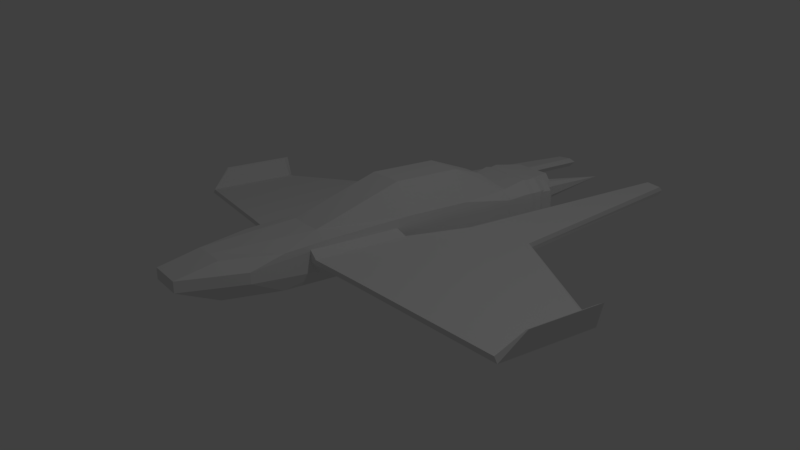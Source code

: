 # Source: modular_ship.blend  (saved by Blender 2.78.0; exported with 4.5.12 LTS)
import bpy
from mathutils import Matrix  # noqa: F401  (used for matrix-valued properties, if any)

bpy.ops.wm.read_factory_settings(use_empty=True)
scene = bpy.context.scene
scene.name = 'Scene'

# ---- collections
col_collection_1 = bpy.data.collections.new('Collection 1'); scene.collection.children.link(col_collection_1)

# ---- materials (node trees are filled in below, after node groups)
mat_material = bpy.data.materials.new('Material')
mat_material.alpha_threshold = 0.0
mat_material.use_transparent_shadow = False
mat_material.roughness = 0.5
mat_material.line_color = (0.0, 0.0, 0.0, 1.0)

# ---- material node trees

# ---- world
world_world = bpy.data.worlds.new('World'); scene.world = world_world
world_world.color = (0.05088, 0.05088, 0.05088)
world_world.use_sun_shadow = False
world_world.sun_shadow_jitter_overblur = 0.0
world_world.cycles.sampling_method = 'MANUAL'

# ---- cameras
cam_camera = bpy.data.cameras.new('Camera')
cam_camera.clip_end = 100.0
cam_camera.lens = 35.0
cam_camera.sensor_width = 32.0
cam_camera.sensor_height = 18.0
cam_camera.ortho_scale = 7.314
cam_camera.dof.focus_distance = 0.0
cam_camera.dof.aperture_fstop = 128.0

# ---- lights
light_lamp = bpy.data.lights.new('Lamp', 'POINT')
light_lamp.transmission_factor = 0.0
light_lamp.cutoff_distance = 30.0
light_lamp.energy = 100.0
light_lamp.shadow_buffer_clip_start = 1.001
light_lamp.shadow_soft_size = 0.1
light_lamp.shadow_maximum_resolution = 0.006
light_lamp.use_absolute_resolution = True

# ---- meshes
me_cube_003 = bpy.data.meshes.new('Cube.003')
me_cube_003.from_pydata([(0.0, -0.0004935, -0.1979), (0.0, -0.0004935, 0.1785), (0.0, 0.3316, -0.2513), (0.0, 0.3316, 0.2297), (0.2696, -0.0004935, -0.196), (0.2364, 0.000596, 0.1795), (0.2918, 0.3316, -0.2488), (0.2494, 0.333, 0.231), (0.3162, 0.002039, -0.1005), (0.3155, 0.001765, 0.1016), (0.3514, 0.3348, -0.1268), (0.3504, 0.3345, 0.1314), (0.0, 0.5617, -0.2335), (0.0, 0.5617, 0.2127), (0.2065, 0.5617, -0.2312), (0.1715, 0.5631, 0.2139), (0.2556, 0.5649, -0.106), (0.2549, 0.5646, 0.1071), (0.0, 0.5619, -0.1942), (0.0, 0.5619, 0.1751), (0.1945, 0.5619, -0.1923), (0.1656, 0.5631, 0.176), (0.2352, 0.5646, -0.08878), (0.2346, 0.5643, 0.08757), (0.0, 0.4373, -0.1941), (0.0, 0.4373, 0.1752), (0.1953, 0.4373, -0.1922), (0.1664, 0.4385, 0.1761), (0.236, 0.44, -0.08866), (0.2354, 0.4397, 0.08769), (0.0, 0.4371, -0.1197), (0.0, 0.4371, 0.1031), (0.08945, 0.4371, -0.1186), (0.05554, 0.4385, 0.1037), (0.1371, 0.4404, -0.06208), (0.1364, 0.44, 0.05759), (0.0, 1.424, -0.0114)], [], [(3, 7, 15, 13), (7, 5, 9, 11), (4, 5, 1, 0), (2, 6, 4, 0), (7, 3, 1, 5), (10, 11, 9, 8), (10, 6, 14, 16), (5, 4, 8, 9), (4, 6, 10, 8), (13, 15, 21, 19), (17, 16, 22, 23), (11, 10, 16, 17), (7, 11, 17, 15), (6, 2, 12, 14), (19, 21, 27, 25), (23, 22, 28, 29), (15, 17, 23, 21), (14, 12, 18, 20), (16, 14, 20, 22), (28, 26, 32, 34), (26, 24, 30, 32), (21, 23, 29, 27), (20, 18, 24, 26), (22, 20, 26, 28), (34, 32, 36), (32, 30, 36), (29, 28, 34, 35), (25, 27, 33, 31), (27, 29, 35, 33), (35, 34, 36), (31, 33, 36), (33, 35, 36)])
me_cube_003.use_remesh_preserve_volume = False
me_cube_003.use_remesh_preserve_attributes = False
me_cube_003.use_mirror_vertex_groups = False
me_cube_003.update()
me_cube_002 = bpy.data.meshes.new('Cube.002')
me_cube_002.from_pydata([(0.3176, -0.5664, -0.09669), (0.3176, -0.5664, 0.1108), (0.3176, 0.2314, -0.09669), (0.3176, 0.2314, 0.1108), (0.3942, -0.3784, -0.03687), (0.3942, -0.3784, 0.05093), (0.3898, 0.04733, -0.03687), (0.3898, 0.04733, 0.05093), (0.7562, -0.2014, -0.03687), (0.7562, -0.2014, 0.05093), (0.7518, 0.2244, -0.03687), (0.7518, 0.2244, 0.05093)], [], [(0, 1, 3, 2), (2, 3, 7, 6), (5, 4, 8, 9), (4, 5, 1, 0), (2, 6, 4, 0), (7, 3, 1, 5), (10, 11, 9, 8), (4, 6, 10, 8), (7, 5, 9, 11), (6, 7, 11, 10)])
me_cube_002.use_remesh_preserve_volume = False
me_cube_002.use_remesh_preserve_attributes = False
me_cube_002.use_mirror_vertex_groups = False
me_cube_002.update()
me_cube_001 = bpy.data.meshes.new('Cube.001')
me_cube_001.from_pydata([(0.3192, -0.4931, -0.1), (0.3192, -0.5638, 0.1), (0.3192, 0.2265, -0.1), (0.3192, 0.2265, 0.1), (0.3956, -0.4931, -0.04049), (0.3956, -0.5638, 0.04049), (0.3729, 0.2699, -0.04049), (0.3729, 0.2699, 0.04049), (0.7784, -0.4229, -0.07399), (0.7852, -0.4935, 0.006733), (0.9797, 0.8623, -0.09216), (0.9868, 0.8624, -0.01148), (2.005, -0.2035, -0.1813), (2.064, -0.2745, -0.1083), (2.008, 0.5758, -0.1819), (2.067, 0.5548, -0.1089), (0.4874, 0.8326, -0.04911), (0.4944, 0.8326, 0.03156), (0.9582, 1.062, -0.09036), (0.9652, 1.042, -0.009674), (0.5043, 3.004, -0.05155), (0.5113, 3.004, 0.02913), (0.6456, 3.002, -0.0639), (0.6526, 3.002, 0.01677), (0.3192, -0.5638, 0.0), (0.3192, 0.2265, 0.0), (0.3729, 0.2699, 1.292e-11), (0.3956, -0.5638, 0.0), (0.4782, 3.049, -0.008641), (0.7816, -0.4936, -0.0336), (2.1, 0.5963, -0.1493), (2.096, -0.2745, -0.1486), (0.4611, 0.8327, -0.006173), (0.9618, 1.083, -0.05004), (0.6493, 3.047, -0.0236), (2.138, -0.08348, 0.05103), (2.14, 0.546, 0.05038), (2.159, 0.5875, 0.05925), (2.157, -0.0835, 0.05993)], [], [(24, 1, 3, 25), (25, 3, 7, 26), (7, 5, 9, 11), (27, 5, 1, 24), (2, 6, 4, 0), (7, 3, 1, 5), (29, 8, 12, 31), (26, 7, 17, 32), (27, 4, 8, 29), (4, 6, 10, 8), (8, 10, 14, 12), (11, 9, 13, 15), (10, 18, 14), (17, 19, 23, 21), (7, 11, 19, 17), (10, 6, 16, 18), (11, 15, 19), (30, 33, 19, 15), (28, 21, 23, 34), (32, 17, 21, 28), (18, 16, 20, 22), (33, 18, 22, 34), (19, 33, 34, 23), (16, 32, 28, 20), (20, 28, 34, 22), (14, 18, 33, 30), (14, 30, 31, 12), (5, 27, 29, 9), (6, 26, 32, 16), (9, 29, 31, 13), (4, 27, 24, 0), (2, 25, 26, 6), (0, 24, 25, 2), (30, 15, 36, 37), (36, 35, 38, 37), (31, 30, 37, 38), (13, 31, 38, 35), (15, 13, 35, 36)])
me_cube_001.materials.append(mat_material)
me_cube_001.use_remesh_preserve_volume = False
me_cube_001.use_remesh_preserve_attributes = False
me_cube_001.use_mirror_vertex_groups = False
me_cube_001.update()
me_cube = bpy.data.meshes.new('Cube')
me_cube.from_pydata([(0.3249, -0.2952, -0.05335), (0.1557, -0.8059, -0.05335), (0.0, -0.8059, -0.05335), (0.3249, -0.2952, 0.03783), (0.1557, -0.8059, 0.03783), (0.0, -0.8059, 0.03783), (0.3176, -0.01148, 0.1161), (0.0, 0.3449, 0.1782), (0.1623, -0.4619, 0.1148), (0.0, -0.4619, 0.1148), (0.2713, -0.01148, -0.1962), (0.1623, -0.4628, -0.1962), (0.0, -0.4628, -0.1962), (0.0, 0.3449, -0.1962), (0.3205, 1.102, -0.09987), (0.3205, 1.102, 0.1001), (0.3176, 1.102, 0.1784), (0.0, 1.101, 0.4293), (0.2713, 1.102, -0.1961), (0.0, 1.101, -0.1961), (0.1622, 0.3457, 0.1782), (0.1662, 1.101, 0.4292), (0.3205, 1.696, -0.09987), (0.3205, 1.696, 0.1001), (0.3176, 1.696, 0.1784), (0.0, 1.695, 0.4293), (0.2713, 1.696, -0.1961), (0.0, 1.695, -0.1961), (0.1662, 1.696, 0.4292), (0.3175, 2.188, -0.09986), (0.3175, 2.188, 0.1001), (0.2406, 2.188, 0.1784), (0.0, 2.022, 0.3166), (0.2683, 2.188, -0.1961), (0.0, 2.187, -0.1961), (0.08912, 2.023, 0.3165), (0.0, 2.187, 0.09865), (0.0, 2.187, -0.0989), (0.0, 2.187, 0.1794), (0.3176, 0.3441, 0.1437), (0.3227, 0.352, 0.1001), (0.3227, 0.36, -0.09993), (0.2713, 0.3634, -0.1962)], [(13, 42)], [(0, 1, 11, 10), (0, 3, 4, 1), (1, 4, 5, 2), (3, 40, 39, 6), (40, 3, 0, 41), (5, 4, 8, 9), (3, 6, 8, 4), (7, 9, 8, 6, 20), (10, 11, 12, 13), (1, 2, 12, 11), (10, 42, 41, 0), (10, 13, 19, 18, 42), (39, 20, 6), (20, 16, 21), (17, 7, 20, 21), (14, 18, 26, 22), (16, 15, 23, 24), (17, 21, 28, 25), (18, 19, 27, 26), (15, 14, 22, 23), (21, 16, 24, 28), (22, 26, 33, 29), (26, 27, 34, 33), (28, 24, 31, 35), (24, 23, 30, 31), (34, 37, 29, 33), (29, 37, 36, 30), (30, 36, 38, 31), (32, 35, 31, 38), (23, 22, 29, 30), (25, 28, 35, 32), (15, 16, 39, 40), (41, 14, 15, 40), (18, 14, 41, 42), (20, 39, 16)])
me_cube.materials.append(mat_material)
me_cube.use_remesh_preserve_volume = False
me_cube.use_remesh_preserve_attributes = False
me_cube.use_mirror_vertex_groups = False
me_cube.update()
me_cube_004 = bpy.data.meshes.new('Cube.004')
me_cube_004.from_pydata([(0.0, -0.0004935, -0.1979), (0.0, -0.0004935, 0.1785), (0.0, 0.2107, -0.2513), (0.0, 0.2107, 0.2297), (0.2696, -0.0004935, -0.196), (0.2364, 0.000596, 0.1795), (0.2918, 0.2107, -0.2488), (0.2494, 0.2121, 0.231), (0.3162, 0.002039, -0.1005), (0.3155, 0.001765, 0.1016), (0.3514, 0.2139, -0.1268), (0.3504, 0.2136, 0.1314), (0.325, 0.4814, 0.103), (0.3257, 0.4817, -0.1018), (0.2449, 0.4803, 0.182), (0.2785, 0.4792, -0.1985), (0.09459, 0.4792, 0.181), (0.09459, 0.4792, -0.2005), (0.309, 0.4813, 0.08684), (0.3097, 0.4815, -0.08749), (0.2409, 0.4802, 0.154), (0.2695, 0.4793, -0.1698), (0.117, 0.4793, 0.1532), (0.117, 0.4793, -0.1715), (0.3095, 0.4283, 0.08694), (0.3101, 0.4285, -0.08739), (0.2413, 0.4273, 0.1541), (0.2699, 0.4263, -0.1697), (0.1175, 0.4263, 0.1533), (0.1175, 0.4263, -0.1714)], [], [(7, 5, 9, 11), (4, 5, 1, 0), (2, 6, 4, 0), (7, 3, 1, 5), (10, 11, 9, 8), (5, 4, 8, 9), (4, 6, 10, 8), (11, 10, 13, 12), (6, 2, 17, 15), (7, 11, 12, 14), (10, 6, 15, 13), (14, 12, 18, 20), (3, 7, 14, 16), (17, 2, 3, 16), (19, 21, 27, 25), (13, 15, 21, 19), (15, 17, 23, 21), (12, 13, 19, 18), (17, 16, 22, 23), (16, 14, 20, 22), (28, 26, 24, 25, 27, 29), (22, 20, 26, 28), (20, 18, 24, 26), (23, 22, 28, 29), (21, 23, 29, 27), (18, 19, 25, 24)])
me_cube_004.use_remesh_preserve_volume = False
me_cube_004.use_remesh_preserve_attributes = False
me_cube_004.use_mirror_vertex_groups = False
me_cube_004.update()

# ---- objects
ob_engine_1 = bpy.data.objects.new('Engine 1', me_cube_003)
ob_wings_2 = bpy.data.objects.new('Wings 2', me_cube_002)
ob_wings_1 = bpy.data.objects.new('Wings 1', me_cube_001)
ob_body = bpy.data.objects.new('Body', me_cube)
ob_lamp = bpy.data.objects.new('Lamp', light_lamp)
ob_camera = bpy.data.objects.new('Camera', cam_camera)
ob_engine_2 = bpy.data.objects.new('Engine 2', me_cube_004)

# ---- transforms, parenting, visibility, modifiers, constraints
ob_engine_1.location = (0.0008734, 1.368, 0.0)
ob_engine_1.lineart.crease_threshold = 0.0
_m = ob_engine_1.modifiers.new('Mirror', 'MIRROR')
_m.use_clip = True
ob_wings_2.location = (0.0008734, -0.05323, 0.0)
ob_wings_2.hide_viewport = True
ob_wings_2.hide_render = True
ob_wings_2.lineart.crease_threshold = 0.0
_m = ob_wings_2.modifiers.new('Mirror', 'MIRROR')
ob_wings_1.location = (0.0008734, -0.05323, 0.0)
ob_wings_1.lineart.crease_threshold = 0.0
_m = ob_wings_1.modifiers.new('Mirror', 'MIRROR')
ob_body.location = (0.0, -0.819, 0.0)
ob_body.lock_rotations_4d = False
ob_body.empty_display_type = 'ARROWS'
ob_body.lineart.crease_threshold = 0.0
_m = ob_body.modifiers.new('Mirror', 'MIRROR')
_m.use_clip = True
ob_lamp.location = (4.076, 1.005, 5.904)
ob_lamp.rotation_euler = (0.6503, 0.05522, 1.866)
ob_lamp.lock_rotations_4d = False
ob_lamp.empty_display_type = 'ARROWS'
ob_lamp.color = (0.0, 0.0, 0.0, 0.0)
ob_lamp.lineart.crease_threshold = 0.0
ob_camera.location = (5.631, -3.569, 2.504)
ob_camera.rotation_euler = (1.22, -4.936e-06, 0.9537)
ob_camera.lock_rotations_4d = False
ob_camera.empty_display_type = 'ARROWS'
ob_camera.color = (0.0, 0.0, 0.0, 0.0)
ob_camera.display_type = 'WIRE'
ob_camera.lineart.crease_threshold = 0.0
ob_engine_2.location = (0.0008734, 1.368, 0.0)
ob_engine_2.hide_viewport = True
ob_engine_2.lineart.crease_threshold = 0.0
_m = ob_engine_2.modifiers.new('Mirror', 'MIRROR')
_m.use_clip = True

# ---- collection membership
col_collection_1.objects.link(ob_engine_1)
col_collection_1.objects.link(ob_wings_2)
col_collection_1.objects.link(ob_wings_1)
col_collection_1.objects.link(ob_body)
col_collection_1.objects.link(ob_lamp)
col_collection_1.objects.link(ob_camera)
col_collection_1.objects.link(ob_engine_2)

# ---- scene / render settings (as saved in the file)
scene.camera = ob_camera
scene.frame_start = 1; scene.frame_end = 250; scene.frame_set(1)
scene.render.engine = 'BLENDER_EEVEE_NEXT'
scene.render.resolution_percentage = 50
scene.render.dither_intensity = 0.0
scene.cycles.use_denoising = False
scene.cycles.samples = 128
scene.cycles.sampling_pattern = 'TABULATED_SOBOL'
scene.cycles.light_sampling_threshold = 0.0
scene.cycles.use_adaptive_sampling = False
scene.cycles.use_light_tree = False
scene.cycles.blur_glossy = 0.0
scene.cycles.sample_clamp_indirect = 0.0
scene.view_settings.view_transform = 'Standard'
bpy.context.view_layer.update()
